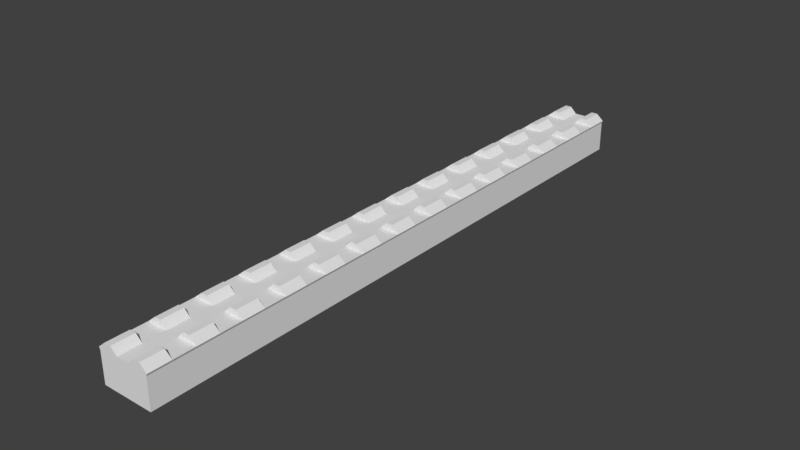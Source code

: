 # Source: Picatinny_rail.blend  (saved by Blender 2.79.0; exported with 4.5.12 LTS)
import bpy
from mathutils import Matrix  # noqa: F401  (used for matrix-valued properties, if any)

bpy.ops.wm.read_factory_settings(use_empty=True)
scene = bpy.context.scene
scene.name = 'Scene'

# ---- collections
col_collection_1 = bpy.data.collections.new('Collection 1'); scene.collection.children.link(col_collection_1)

# ---- world
world_world = bpy.data.worlds.new('World'); scene.world = world_world
world_world.color = (0.05088, 0.05088, 0.05088)
world_world.use_sun_shadow = False
world_world.sun_shadow_jitter_overblur = 0.0
world_world.cycles.sampling_method = 'MANUAL'

# ---- meshes
me_cube_033 = bpy.data.meshes.new('Cube.033')
me_cube_033.from_pydata([(1.039, -12.5, 0.5885), (0.25, -12.5, 0.5885), (0.5, -12.5, 0.5885), (0.75, -12.5, 0.5885), (1.039, -13.5, 0.5885), (0.75, -13.5, 0.5885), (0.5, -13.5, 0.5885), (0.25, -13.5, 0.5885), (0.75, -12.5, 0.8671), (0.5, -12.5, 0.8671), (0.75, -13.5, 0.8671), (0.5, -13.5, 0.8671), (-0.75, -13.5, 0.5885), (-0.25, -13.5, 0.5885), (-0.5, -13.5, 0.5885), (-1.039, -12.5, 0.5885), (-0.25, -12.5, 0.5885), (-0.5, -12.5, 0.5885), (-0.75, -12.5, 0.5885), (-1.039, -13.5, 0.5885), (-0.75, -12.5, 0.8671), (-0.5, -12.5, 0.8671), (-0.75, -13.5, 0.8671), (-0.5, -13.5, 0.8671), (1.0, -13.5, -0.8671), (1.0, -13.5, 0.4826), (-1.0, -13.5, -0.8671), (-1.0, -13.5, 0.4826), (1.039, -6.5, 0.5885), (1.039, -4.5, 0.5885), (0.25, -4.5, 0.5885), (0.5, -4.5, 0.5885), (0.75, -4.5, 0.5885), (1.039, -5.5, 0.5885), (0.75, -5.5, 0.5885), (0.5, -5.5, 0.5885), (0.25, -5.5, 0.5885), (0.75, -4.5, 0.8671), (0.5, -4.5, 0.8671), (0.75, -5.5, 0.8671), (0.5, -5.5, 0.8671), (-1.039, -6.5, 0.5885), (-1.039, -4.5, 0.5885), (-0.25, -4.5, 0.5885), (-0.5, -4.5, 0.5885), (-0.75, -4.5, 0.5885), (-1.039, -5.5, 0.5885), (-0.75, -5.5, 0.5885), (-0.5, -5.5, 0.5885), (-0.25, -5.5, 0.5885), (-0.75, -4.5, 0.8671), (-0.5, -4.5, 0.8671), (-0.75, -5.5, 0.8671), (-0.5, -5.5, 0.8671), (1.039, -10.5, 0.5885), (1.039, -8.5, 0.5885), (0.25, -8.5, 0.5885), (0.5, -8.5, 0.5885), (0.75, -8.5, 0.5885), (1.039, -9.5, 0.5885), (0.75, -9.5, 0.5885), (0.5, -9.5, 0.5885), (0.25, -9.5, 0.5885), (0.75, -8.5, 0.8671), (0.5, -8.5, 0.8671), (0.75, -9.5, 0.8671), (0.5, -9.5, 0.8671), (-1.039, -10.5, 0.5885), (-1.039, -8.5, 0.5885), (-0.25, -8.5, 0.5885), (-0.5, -8.5, 0.5885), (-0.75, -8.5, 0.5885), (-1.039, -9.5, 0.5885), (-0.75, -9.5, 0.5885), (-0.5, -9.5, 0.5885), (-0.25, -9.5, 0.5885), (-0.75, -8.5, 0.8671), (-0.5, -8.5, 0.8671), (-0.75, -9.5, 0.8671), (-0.5, -9.5, 0.8671), (0.25, -6.5, 0.5885), (0.5, -6.5, 0.5885), (0.75, -6.5, 0.5885), (1.039, -7.5, 0.5885), (0.75, -7.5, 0.5885), (0.5, -7.5, 0.5885), (0.25, -7.5, 0.5885), (0.75, -6.5, 0.8671), (0.5, -6.5, 0.8671), (0.75, -7.5, 0.8671), (0.5, -7.5, 0.8671), (-0.25, -6.5, 0.5885), (-0.5, -6.5, 0.5885), (-0.75, -6.5, 0.5885), (-1.039, -7.5, 0.5885), (-0.75, -7.5, 0.5885), (-0.5, -7.5, 0.5885), (-0.25, -7.5, 0.5885), (-0.75, -6.5, 0.8671), (-0.5, -6.5, 0.8671), (-0.75, -7.5, 0.8671), (-0.5, -7.5, 0.8671), (0.25, -10.5, 0.5885), (0.5, -10.5, 0.5885), (0.75, -10.5, 0.5885), (1.039, -11.5, 0.5885), (0.75, -11.5, 0.5885), (0.5, -11.5, 0.5885), (0.25, -11.5, 0.5885), (0.75, -10.5, 0.8671), (0.5, -10.5, 0.8671), (0.75, -11.5, 0.8671), (0.5, -11.5, 0.8671), (-0.25, -10.5, 0.5885), (-0.5, -10.5, 0.5885), (-0.75, -10.5, 0.5885), (-1.039, -11.5, 0.5885), (-0.75, -11.5, 0.5885), (-0.5, -11.5, 0.5885), (-0.25, -11.5, 0.5885), (-0.75, -10.5, 0.8671), (-0.5, -10.5, 0.8671), (-0.75, -11.5, 0.8671), (-0.5, -11.5, 0.8671), (1.039, 1.5, 0.5885), (1.039, 3.5, 0.5885), (0.25, 3.5, 0.5885), (0.5, 3.5, 0.5885), (0.75, 3.5, 0.5885), (1.039, 2.5, 0.5885), (0.75, 2.5, 0.5885), (0.5, 2.5, 0.5885), (0.25, 2.5, 0.5885), (0.75, 3.5, 0.8671), (0.5, 3.5, 0.8671), (0.75, 2.5, 0.8671), (0.5, 2.5, 0.8671), (-1.039, 1.5, 0.5885), (-1.039, 3.5, 0.5885), (-0.25, 3.5, 0.5885), (-0.5, 3.5, 0.5885), (-0.75, 3.5, 0.5885), (-1.039, 2.5, 0.5885), (-0.75, 2.5, 0.5885), (-0.5, 2.5, 0.5885), (-0.25, 2.5, 0.5885), (-0.75, 3.5, 0.8671), (-0.5, 3.5, 0.8671), (-0.75, 2.5, 0.8671), (-0.5, 2.5, 0.8671), (1.039, -0.5, 0.5885), (0.25, 1.5, 0.5885), (0.5, 1.5, 0.5885), (0.75, 1.5, 0.5885), (1.039, 0.5, 0.5885), (0.75, 0.5, 0.5885), (0.5, 0.5, 0.5885), (0.25, 0.5, 0.5885), (0.75, 1.5, 0.8671), (0.5, 1.5, 0.8671), (0.75, 0.5, 0.8671), (0.5, 0.5, 0.8671), (-1.039, -0.5, 0.5885), (-0.25, 1.5, 0.5885), (-0.5, 1.5, 0.5885), (-0.75, 1.5, 0.5885), (-1.039, 0.5, 0.5885), (-0.75, 0.5, 0.5885), (-0.5, 0.5, 0.5885), (-0.25, 0.5, 0.5885), (-0.75, 1.5, 0.8671), (-0.5, 1.5, 0.8671), (-0.75, 0.5, 0.8671), (-0.5, 0.5, 0.8671), (1.039, -2.5, 0.5885), (0.25, -2.5, 0.5885), (0.5, -2.5, 0.5885), (0.75, -2.5, 0.5885), (1.039, -3.5, 0.5885), (0.75, -3.5, 0.5885), (0.5, -3.5, 0.5885), (0.25, -3.5, 0.5885), (0.75, -2.5, 0.8671), (0.5, -2.5, 0.8671), (0.75, -3.5, 0.8671), (0.5, -3.5, 0.8671), (-1.039, -2.5, 0.5885), (-0.25, -2.5, 0.5885), (-0.5, -2.5, 0.5885), (-0.75, -2.5, 0.5885), (-1.039, -3.5, 0.5885), (-0.75, -3.5, 0.5885), (-0.5, -3.5, 0.5885), (-0.25, -3.5, 0.5885), (-0.75, -2.5, 0.8671), (-0.5, -2.5, 0.8671), (-0.75, -3.5, 0.8671), (-0.5, -3.5, 0.8671), (0.25, -0.5, 0.5885), (0.5, -0.5, 0.5885), (0.75, -0.5, 0.5885), (1.039, -1.5, 0.5885), (0.75, -1.5, 0.5885), (0.5, -1.5, 0.5885), (0.25, -1.5, 0.5885), (0.75, -0.5, 0.8671), (0.5, -0.5, 0.8671), (0.75, -1.5, 0.8671), (0.5, -1.5, 0.8671), (-0.25, -0.5, 0.5885), (-0.5, -0.5, 0.5885), (-0.75, -0.5, 0.5885), (-1.039, -1.5, 0.5885), (-0.75, -1.5, 0.5885), (-0.5, -1.5, 0.5885), (-0.25, -1.5, 0.5885), (-0.75, -0.5, 0.8671), (-0.5, -0.5, 0.8671), (-0.75, -1.5, 0.8671), (-0.5, -1.5, 0.8671), (1.039, 5.5, 0.5885), (1.039, 7.5, 0.5885), (0.25, 7.5, 0.5885), (0.5, 7.5, 0.5885), (0.75, 7.5, 0.5885), (1.039, 6.5, 0.5885), (0.75, 6.5, 0.5885), (0.5, 6.5, 0.5885), (0.25, 6.5, 0.5885), (0.75, 7.5, 0.8671), (0.5, 7.5, 0.8671), (0.75, 6.5, 0.8671), (0.5, 6.5, 0.8671), (-1.039, 5.5, 0.5885), (-1.039, 7.5, 0.5885), (-0.25, 7.5, 0.5885), (-0.5, 7.5, 0.5885), (-0.75, 7.5, 0.5885), (-1.039, 6.5, 0.5885), (-0.75, 6.5, 0.5885), (-0.5, 6.5, 0.5885), (-0.25, 6.5, 0.5885), (-0.75, 7.5, 0.8671), (-0.5, 7.5, 0.8671), (-0.75, 6.5, 0.8671), (-0.5, 6.5, 0.8671), (0.25, 5.5, 0.5885), (0.5, 5.5, 0.5885), (0.75, 5.5, 0.5885), (1.039, 4.5, 0.5885), (0.75, 4.5, 0.5885), (0.5, 4.5, 0.5885), (0.25, 4.5, 0.5885), (0.75, 5.5, 0.8671), (0.5, 5.5, 0.8671), (0.75, 4.5, 0.8671), (0.5, 4.5, 0.8671), (-0.25, 5.5, 0.5885), (-0.5, 5.5, 0.5885), (-0.75, 5.5, 0.5885), (-1.039, 4.5, 0.5885), (-0.75, 4.5, 0.5885), (-0.5, 4.5, 0.5885), (-0.25, 4.5, 0.5885), (-0.75, 5.5, 0.8671), (-0.5, 5.5, 0.8671), (-0.75, 4.5, 0.8671), (-0.5, 4.5, 0.8671), (1.039, 9.5, 0.5885), (0.25, 9.5, 0.5885), (0.5, 9.5, 0.5885), (0.75, 9.5, 0.5885), (1.039, 8.5, 0.5885), (0.75, 8.5, 0.5885), (0.5, 8.5, 0.5885), (0.25, 8.5, 0.5885), (0.75, 9.5, 0.8671), (0.5, 9.5, 0.8671), (0.75, 8.5, 0.8671), (0.5, 8.5, 0.8671), (-1.039, 9.5, 0.5885), (-0.25, 9.5, 0.5885), (-0.5, 9.5, 0.5885), (-0.75, 9.5, 0.5885), (-1.039, 8.5, 0.5885), (-0.75, 8.5, 0.5885), (-0.5, 8.5, 0.5885), (-0.25, 8.5, 0.5885), (-0.75, 9.5, 0.8671), (-0.5, 9.5, 0.8671), (-0.75, 8.5, 0.8671), (-0.5, 8.5, 0.8671), (1.039, 11.5, 0.5885), (0.25, 11.5, 0.5885), (0.5, 11.5, 0.5885), (0.75, 11.5, 0.5885), (1.039, 10.5, 0.5885), (0.75, 10.5, 0.5885), (0.5, 10.5, 0.5885), (0.25, 10.5, 0.5885), (0.75, 11.5, 0.8671), (0.5, 11.5, 0.8671), (0.75, 10.5, 0.8671), (0.5, 10.5, 0.8671), (-1.039, 11.5, 0.5885), (-0.25, 11.5, 0.5885), (-0.5, 11.5, 0.5885), (-0.75, 11.5, 0.5885), (-1.039, 10.5, 0.5885), (-0.75, 10.5, 0.5885), (-0.5, 10.5, 0.5885), (-0.25, 10.5, 0.5885), (-0.75, 11.5, 0.8671), (-0.5, 11.5, 0.8671), (-0.75, 10.5, 0.8671), (-0.5, 10.5, 0.8671), (1.0, 13.5, -0.8671), (1.039, 13.5, 0.5885), (0.25, 13.5, 0.5885), (0.5, 13.5, 0.5885), (0.75, 13.5, 0.5885), (1.039, 12.5, 0.5885), (0.75, 12.5, 0.5885), (0.5, 12.5, 0.5885), (0.25, 12.5, 0.5885), (0.75, 13.5, 0.8671), (0.5, 13.5, 0.8671), (0.75, 12.5, 0.8671), (0.5, 12.5, 0.8671), (1.0, 13.5, 0.4826), (-1.0, 13.5, -0.8671), (-1.039, 13.5, 0.5885), (-0.25, 13.5, 0.5885), (-0.5, 13.5, 0.5885), (-0.75, 13.5, 0.5885), (-1.039, 12.5, 0.5885), (-0.75, 12.5, 0.5885), (-0.5, 12.5, 0.5885), (-0.25, 12.5, 0.5885), (-0.75, 13.5, 0.8671), (-0.5, 13.5, 0.8671), (-0.75, 12.5, 0.8671), (-0.5, 12.5, 0.8671), (-1.0, 13.5, 0.4826)], [], [(16, 13, 7, 1), (2, 1, 9), (6, 5, 10, 11), (9, 1, 7, 11), (8, 9, 11, 10), (0, 8, 10, 4), (0, 3, 8), (5, 4, 10), (7, 6, 11), (3, 2, 9, 8), (27, 25, 4, 5, 6, 7, 13, 14, 12, 19), (17, 21, 16), (14, 23, 22, 12), (21, 23, 13, 16), (20, 22, 23, 21), (15, 19, 22, 20), (15, 20, 18), (12, 22, 19), (13, 23, 14), (18, 20, 21, 17), (25, 27, 26, 24), (43, 49, 36, 30), (31, 30, 38), (35, 34, 39, 40), (38, 30, 36, 40), (37, 38, 40, 39), (29, 37, 39, 33), (29, 32, 37), (34, 33, 39), (36, 35, 40), (32, 31, 38, 37), (44, 51, 43), (48, 53, 52, 47), (51, 53, 49, 43), (50, 52, 53, 51), (42, 46, 52, 50), (42, 50, 45), (47, 52, 46), (49, 53, 48), (45, 50, 51, 44), (47, 46, 41, 28, 33, 34, 35, 36, 49, 48), (69, 75, 62, 56), (57, 56, 64), (61, 60, 65, 66), (64, 56, 62, 66), (63, 64, 66, 65), (55, 63, 65, 59), (55, 58, 63), (60, 59, 65), (62, 61, 66), (58, 57, 64, 63), (70, 77, 69), (74, 79, 78, 73), (77, 79, 75, 69), (76, 78, 79, 77), (68, 72, 78, 76), (68, 76, 71), (73, 78, 72), (75, 79, 74), (71, 76, 77, 70), (73, 72, 67, 54, 59, 60, 61, 62, 75, 74), (91, 97, 86, 80), (81, 80, 88), (85, 84, 89, 90), (88, 80, 86, 90), (87, 88, 90, 89), (28, 87, 89, 83), (28, 82, 87), (84, 83, 89), (86, 85, 90), (82, 81, 88, 87), (92, 99, 91), (96, 101, 100, 95), (99, 101, 97, 91), (98, 100, 101, 99), (41, 94, 100, 98), (41, 98, 93), (95, 100, 94), (97, 101, 96), (93, 98, 99, 92), (95, 94, 68, 55, 83, 84, 85, 86, 97, 96), (113, 119, 108, 102), (103, 102, 110), (107, 106, 111, 112), (110, 102, 108, 112), (109, 110, 112, 111), (54, 109, 111, 105), (54, 104, 109), (106, 105, 111), (108, 107, 112), (104, 103, 110, 109), (114, 121, 113), (118, 123, 122, 117), (121, 123, 119, 113), (120, 122, 123, 121), (67, 116, 122, 120), (67, 120, 115), (117, 122, 116), (119, 123, 118), (115, 120, 121, 114), (117, 116, 15, 0, 105, 106, 107, 108, 119, 118), (329, 25, 24, 316), (139, 145, 132, 126), (127, 126, 134), (131, 130, 135, 136), (134, 126, 132, 136), (133, 134, 136, 135), (125, 133, 135, 129), (125, 128, 133), (130, 129, 135), (132, 131, 136), (128, 127, 134, 133), (140, 147, 139), (144, 149, 148, 143), (147, 149, 145, 139), (146, 148, 149, 147), (138, 142, 148, 146), (138, 146, 141), (143, 148, 142), (145, 149, 144), (141, 146, 147, 140), (143, 142, 137, 124, 129, 130, 131, 132, 145, 144), (163, 169, 157, 151), (152, 151, 159), (156, 155, 160, 161), (159, 151, 157, 161), (158, 159, 161, 160), (124, 158, 160, 154), (124, 153, 158), (155, 154, 160), (157, 156, 161), (153, 152, 159, 158), (164, 171, 163), (168, 173, 172, 167), (171, 173, 169, 163), (170, 172, 173, 171), (137, 166, 172, 170), (137, 170, 165), (167, 172, 166), (169, 173, 168), (165, 170, 171, 164), (167, 166, 162, 150, 154, 155, 156, 157, 169, 168), (187, 193, 181, 175), (176, 175, 183), (180, 179, 184, 185), (183, 175, 181, 185), (182, 183, 185, 184), (174, 182, 184, 178), (174, 177, 182), (179, 178, 184), (181, 180, 185), (177, 176, 183, 182), (188, 195, 187), (192, 197, 196, 191), (195, 197, 193, 187), (194, 196, 197, 195), (186, 190, 196, 194), (186, 194, 189), (191, 196, 190), (193, 197, 192), (189, 194, 195, 188), (191, 190, 42, 29, 178, 179, 180, 181, 193, 192), (209, 215, 204, 198), (199, 198, 206), (203, 202, 207, 208), (206, 198, 204, 208), (205, 206, 208, 207), (150, 205, 207, 201), (150, 200, 205), (202, 201, 207), (204, 203, 208), (200, 199, 206, 205), (210, 217, 209), (214, 219, 218, 213), (217, 219, 215, 209), (216, 218, 219, 217), (162, 212, 218, 216), (162, 216, 211), (213, 218, 212), (215, 219, 214), (211, 216, 217, 210), (213, 212, 186, 174, 201, 202, 203, 204, 215, 214), (343, 27, 19, 15, 116, 67, 72, 68, 94, 41, 46, 42, 190, 186, 212, 162, 166, 137, 142, 138, 260, 233, 238, 234, 284, 280, 308, 304, 335, 331), (235, 241, 228, 222), (223, 222, 230), (227, 226, 231, 232), (230, 222, 228, 232), (229, 230, 232, 231), (221, 229, 231, 225), (221, 224, 229), (226, 225, 231), (228, 227, 232), (224, 223, 230, 229), (329, 317, 321, 292, 296, 268, 272, 221, 225, 220, 249, 125, 129, 124, 154, 150, 201, 174, 178, 29, 33, 28, 83, 55, 59, 54, 105, 0, 4, 25), (236, 243, 235), (240, 245, 244, 239), (243, 245, 241, 235), (242, 244, 245, 243), (234, 238, 244, 242), (234, 242, 237), (239, 244, 238), (241, 245, 240), (237, 242, 243, 236), (239, 238, 233, 220, 225, 226, 227, 228, 241, 240), (257, 263, 252, 246), (247, 246, 254), (251, 250, 255, 256), (254, 246, 252, 256), (253, 254, 256, 255), (220, 253, 255, 249), (220, 248, 253), (250, 249, 255), (252, 251, 256), (248, 247, 254, 253), (258, 265, 257), (262, 267, 266, 261), (265, 267, 263, 257), (264, 266, 267, 265), (233, 260, 266, 264), (233, 264, 259), (261, 266, 260), (263, 267, 262), (259, 264, 265, 258), (261, 260, 138, 125, 249, 250, 251, 252, 263, 262), (281, 287, 275, 269), (270, 269, 277), (274, 273, 278, 279), (277, 269, 275, 279), (276, 277, 279, 278), (268, 276, 278, 272), (268, 271, 276), (273, 272, 278), (275, 274, 279), (271, 270, 277, 276), (282, 289, 281), (286, 291, 290, 285), (289, 291, 287, 281), (288, 290, 291, 289), (280, 284, 290, 288), (280, 288, 283), (285, 290, 284), (287, 291, 286), (283, 288, 289, 282), (285, 284, 234, 221, 272, 273, 274, 275, 287, 286), (305, 311, 299, 293), (294, 293, 301), (298, 297, 302, 303), (301, 293, 299, 303), (300, 301, 303, 302), (292, 300, 302, 296), (292, 295, 300), (297, 296, 302), (299, 298, 303), (295, 294, 301, 300), (306, 313, 305), (310, 315, 314, 309), (313, 315, 311, 305), (312, 314, 315, 313), (304, 308, 314, 312), (304, 312, 307), (309, 314, 308), (311, 315, 310), (307, 312, 313, 306), (309, 308, 280, 268, 296, 297, 298, 299, 311, 310), (332, 338, 324, 318), (319, 318, 326), (323, 322, 327, 328), (316, 330, 343, 329), (326, 318, 324, 328), (325, 326, 328, 327), (317, 325, 327, 321), (317, 320, 325), (322, 321, 327), (324, 323, 328), (320, 319, 326, 325), (332, 318, 319, 320, 317, 329, 343, 331, 334, 333), (333, 340, 332), (337, 342, 341, 336), (340, 342, 338, 332), (339, 341, 342, 340), (331, 335, 341, 339), (331, 339, 334), (336, 341, 335), (338, 342, 337), (334, 339, 340, 333), (336, 335, 304, 292, 321, 322, 323, 324, 338, 337), (343, 330, 26, 27)])
me_cube_033.use_remesh_preserve_volume = False
me_cube_033.use_remesh_preserve_attributes = False
me_cube_033.use_mirror_vertex_groups = False
me_cube_033.update()

# ---- objects
ob_picatinny_rail = bpy.data.objects.new('Picatinny rail', me_cube_033)

# ---- transforms, parenting, visibility, modifiers, constraints
ob_picatinny_rail.location = (0.0, 0.0, 0.04491)
ob_picatinny_rail.scale = (0.05852, 0.05111, 0.05111)
ob_picatinny_rail.lineart.crease_threshold = 0.0

# ---- collection membership
col_collection_1.objects.link(ob_picatinny_rail)

# ---- scene / render settings (as saved in the file)
scene.frame_start = 1; scene.frame_end = 250; scene.frame_set(1)
scene.render.engine = 'BLENDER_EEVEE_NEXT'
scene.render.resolution_percentage = 50
scene.render.dither_intensity = 0.0
scene.cycles.use_denoising = False
scene.cycles.samples = 128
scene.cycles.sampling_pattern = 'TABULATED_SOBOL'
scene.cycles.use_adaptive_sampling = False
scene.cycles.use_light_tree = False
scene.cycles.blur_glossy = 0.0
scene.cycles.sample_clamp_indirect = 0.0
scene.view_settings.view_transform = 'Standard'
bpy.context.view_layer.update()

# ---- added for rendering (the .blend has no active camera and no usable light): camera, sun
cam_auto = bpy.data.cameras.new('AutoCamera')
cam_auto.lens = 50.0
cam_auto.sensor_width = 36.0
cam_auto.clip_end = 1000.0
ob_auto_camera = bpy.data.objects.new('AutoCamera', cam_auto)
scene.collection.objects.link(ob_auto_camera)
ob_auto_camera.location = (1.2843, -1.54116, 1.07235)
ob_auto_camera.rotation_euler = (1.09748, -7.21219e-08, 0.694738)
scene.camera = ob_auto_camera
light_auto_sun = bpy.data.lights.new('AutoSun', 'SUN')
light_auto_sun.energy = 3.0
light_auto_sun.angle = 0.0523599
ob_auto_sun = bpy.data.objects.new('AutoSun', light_auto_sun)
scene.collection.objects.link(ob_auto_sun)
ob_auto_sun.rotation_euler = (0.872665, 0.174533, 0.523599)
bpy.context.view_layer.update()
